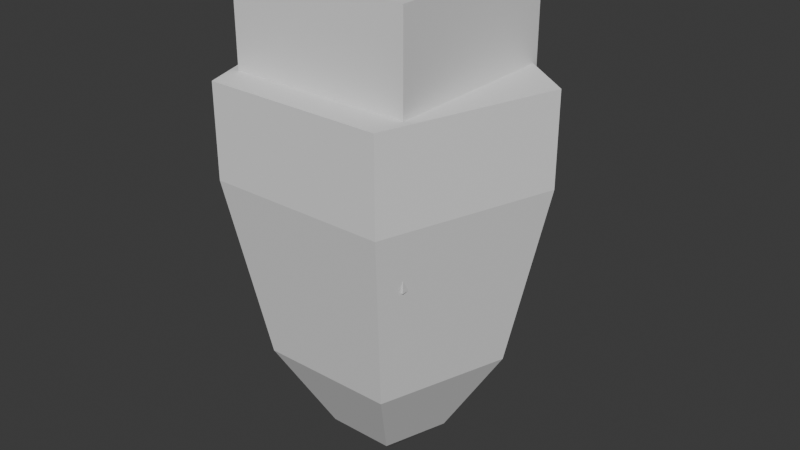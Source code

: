# Source: untitled.blend  (saved by Blender 4.1.24; exported with 4.5.12 LTS)
import bpy
from mathutils import Matrix  # noqa: F401  (used for matrix-valued properties, if any)

bpy.ops.wm.read_factory_settings(use_empty=True)
scene = bpy.context.scene
scene.name = 'Scene'

# ---- collections
col_collection = bpy.data.collections.new('Collection'); scene.collection.children.link(col_collection)

# ---- world
world_world = bpy.data.worlds.new('World'); scene.world = world_world
world_world.use_nodes = True; world_world.node_tree.nodes.clear()
_N = world_world.node_tree.nodes; _L = world_world.node_tree.links
n0 = _N.new('ShaderNodeOutputWorld'); n0.name = 'World Output'; n0.location = (300, 300)
n1 = _N.new('ShaderNodeBackground'); n1.name = 'Background'; n1.location = (10, 300)
n1.inputs[0].default_value = (0.05088, 0.05088, 0.05088, 1.0)
_L.new(n1.outputs[0], n0.inputs[0])
n0.is_active_output = True
world_world.color = (0.05088, 0.05088, 0.05088)
world_world.use_sun_shadow = False
world_world.sun_shadow_jitter_overblur = 0.0

# ---- meshes
me_cylinder = bpy.data.meshes.new('Cylinder')
me_cylinder.from_pydata([(-1.793e-08, 2.5, -1.0), (-1.793e-08, 2.5, 0.4999), (2.378, 0.7725, -1.0), (2.378, 0.7725, 0.4999), (1.469, -2.023, -1.0), (1.469, -2.023, 0.4999), (-1.469, -2.023, -1.0), (-1.469, -2.023, 0.4999), (-2.378, 0.7725, -1.0), (-2.378, 0.7725, 0.4999), (-1.793e-08, 1.875, -4.0), (1.783, 0.5794, -4.0), (1.102, -1.517, -4.0), (-1.102, -1.517, -4.0), (-1.783, 0.5794, -4.0), (-6.01e-09, 0.9375, -5.5), (0.8916, 0.2897, -5.5), (0.551, -0.7585, -5.5), (-0.551, -0.7585, -5.5), (-0.8916, 0.2897, -5.5), (-1.555e-08, -4.308e-08, -6.25), (-1.159, 0.9521, 0.4999), (-0.9511, 1.16, 0.4999), (-0.7065, 1.323, 0.4999), (-0.4348, 1.436, 0.4999), (-0.1464, 1.493, 0.4999), (0.1477, 1.493, 0.4999), (0.4361, 1.435, 0.4999), (0.7077, 1.323, 0.4999), (0.9521, 1.159, 0.4999), (1.16, 0.9511, 0.4999), (1.323, 0.7065, 0.4999), (1.436, 0.4348, 0.4999), (1.493, 0.1464, 0.4999), (1.493, -0.1477, 0.4999), (1.435, -0.4361, 0.4999), (1.323, -0.7077, 0.4999), (1.159, -0.9521, 0.4999), (0.9511, -1.16, 0.4999), (0.7065, -1.323, 0.4999), (0.4348, -1.436, 0.4999), (0.1464, -1.493, 0.4999), (-0.1477, -1.493, 0.4999), (-0.4361, -1.435, 0.4999), (-0.7077, -1.323, 0.4999), (-0.9521, -1.159, 0.4999), (-1.16, -0.9511, 0.4999), (-1.323, -0.7065, 0.4999), (-1.436, -0.4348, 0.4999), (-1.493, -0.1464, 0.4999), (-1.493, 0.1477, 0.4999), (-1.435, 0.4361, 0.4999), (-1.323, 0.7077, 0.4999), (-0.856, 1.044, 0.4999), (-1.043, 0.8569, 0.4999), (-0.6359, 1.191, 0.4999), (-0.3913, 1.292, 0.4999), (-0.1317, 1.344, 0.4999), (0.1329, 1.343, 0.4999), (0.3924, 1.292, 0.4999), (0.6369, 1.19, 0.4999), (0.8569, 1.043, 0.4999), (1.044, 0.856, 0.4999), (1.191, 0.6359, 0.4999), (1.292, 0.3913, 0.4999), (1.344, 0.1317, 0.4999), (1.343, -0.1329, 0.4999), (1.292, -0.3924, 0.4999), (1.19, -0.6369, 0.4999), (1.043, -0.8569, 0.4999), (0.856, -1.044, 0.4999), (0.6359, -1.191, 0.4999), (0.3913, -1.292, 0.4999), (0.1317, -1.344, 0.4999), (-0.1329, -1.343, 0.4999), (-0.3924, -1.292, 0.4999), (-0.6369, -1.19, 0.4999), (-0.8569, -1.043, 0.4999), (-1.044, -0.856, 0.4999), (-1.191, -0.6359, 0.4999), (-1.292, -0.3913, 0.4999), (-1.344, -0.1317, 0.4999), (-1.343, 0.1329, 0.4999), (-1.292, 0.3924, 0.4999), (-1.19, 0.6369, 0.4999), (-0.9511, 1.16, 0.5999), (-1.159, 0.9521, 0.5999), (-0.7065, 1.323, 0.5999), (-0.4348, 1.436, 0.5999), (-0.1464, 1.493, 0.5999), (0.1477, 1.493, 0.5999), (0.4361, 1.435, 0.5999), (0.7077, 1.323, 0.5999), (0.9521, 1.159, 0.5999), (1.16, 0.9511, 0.5999), (1.323, 0.7065, 0.5999), (1.436, 0.4348, 0.5999), (1.493, 0.1464, 0.5999), (1.493, -0.1477, 0.5999), (1.435, -0.4361, 0.5999), (1.323, -0.7077, 0.5999), (1.159, -0.9521, 0.5999), (0.9511, -1.16, 0.5999), (0.7065, -1.323, 0.5999), (0.4348, -1.436, 0.5999), (0.1464, -1.493, 0.5999), (-0.1477, -1.493, 0.5999), (-0.4361, -1.435, 0.5999), (-0.7077, -1.323, 0.5999), (-0.9521, -1.159, 0.5999), (-1.16, -0.9511, 0.5999), (-1.323, -0.7065, 0.5999), (-1.436, -0.4348, 0.5999), (-1.493, -0.1464, 0.5999), (-1.493, 0.1477, 0.5999), (-1.435, 0.4361, 0.5999), (-1.323, 0.7077, 0.5999), (1.044, 0.856, -3.5), (-1.043, 0.8569, -3.5), (-1.044, -0.856, -3.5), (1.043, -0.8569, -3.5)], [], [(0, 1, 3, 2), (2, 3, 5, 4), (4, 5, 7, 6), (3, 1, 9, 7, 5), (6, 7, 9, 8), (8, 9, 1, 0), (8, 0, 10, 14), (13, 14, 19, 18), (0, 2, 11, 10), (4, 6, 13, 12), (6, 8, 14, 13), (2, 4, 12, 11), (19, 15, 20), (11, 12, 17, 16), (14, 10, 15, 19), (12, 13, 18, 17), (10, 11, 16, 15), (17, 18, 20), (15, 16, 20), (18, 19, 20), (16, 17, 20), (50, 51, 83, 82), (41, 42, 74, 73), (32, 33, 65, 64), (23, 24, 56, 55), (49, 50, 82, 81), (40, 41, 73, 72), (31, 32, 64, 63), (22, 23, 55, 53), (48, 49, 81, 80), (39, 40, 72, 71), (30, 31, 63, 62), (47, 48, 80, 79), (21, 22, 53, 54), (38, 39, 71, 70), (29, 30, 62, 61), (27, 26, 90, 91), (46, 47, 79, 78), (63, 64, 65, 66, 67, 68, 69, 62), (24, 25, 57, 56), (33, 34, 66, 65), (42, 43, 75, 74), (51, 52, 84, 83), (25, 26, 58, 57), (34, 35, 67, 66), (43, 44, 76, 75), (52, 21, 54, 84), (26, 27, 59, 58), (35, 36, 68, 67), (44, 45, 77, 76), (27, 28, 60, 59), (36, 37, 69, 68), (45, 46, 78, 77), (28, 29, 61, 60), (37, 38, 70, 69), (85, 86, 116, 115, 114, 113, 112, 111, 110, 109, 108, 107, 106, 105, 104, 103, 102, 101, 100, 99, 98, 97, 96, 95, 94, 93, 92, 91, 90, 89, 88, 87), (36, 35, 99, 100), (45, 44, 108, 109), (23, 22, 85, 87), (32, 31, 95, 96), (41, 40, 104, 105), (50, 49, 113, 114), (28, 27, 91, 92), (37, 36, 100, 101), (46, 45, 109, 110), (24, 23, 87, 88), (33, 32, 96, 97), (42, 41, 105, 106), (51, 50, 114, 115), (29, 28, 92, 93), (38, 37, 101, 102), (47, 46, 110, 111), (25, 24, 88, 89), (34, 33, 97, 98), (43, 42, 106, 107), (52, 51, 115, 116), (30, 29, 93, 94), (39, 38, 102, 103), (48, 47, 111, 112), (26, 25, 89, 90), (35, 34, 98, 99), (44, 43, 107, 108), (22, 21, 86, 85), (21, 52, 116, 86), (31, 30, 94, 95), (40, 39, 103, 104), (49, 48, 112, 113), (62, 69, 120, 117), (53, 55, 56, 57, 58, 59, 60, 61, 62, 54), (79, 80, 81, 82, 83, 84, 54, 78), (70, 71, 72, 73, 74, 75, 76, 77, 78, 69), (117, 120, 119, 118), (78, 54, 118, 119), (69, 78, 119, 120), (54, 62, 117, 118)])
_uv = me_cylinder.uv_layers.new(name='UVMap')
_uv.uv.foreach_set('vector', [1.0, 0.5, 1.0, 1.0, 0.8, 1.0, 0.8, 0.5, 0.8, 0.5, 0.8, 1.0, 0.6, 1.0, 0.6, 0.5, 0.6, 0.5, 0.6, 1.0, 0.4, 1.0, 0.4, 0.5, 0.4783, 0.3242, 0.25, 0.49, 0.02175, 0.3242, 0.1089, 0.05584, 0.3911, 0.05584, 0.4, 0.5, 0.4, 1.0, 0.2, 1.0, 0.2, 0.5, 0.2, 0.5, 0.2, 1.0, 2.98e-08, 1.0, 2.98e-08, 0.5, 0.2, 0.5, 2.98e-08, 0.5, 2.98e-08, 0.5, 0.2, 0.5, 0.4, 0.5, 0.2, 0.5, 0.2, 0.5, 0.4, 0.5, 1.0, 0.5, 0.8, 0.5, 0.8, 0.5, 1.0, 0.5, 0.6, 0.5, 0.4, 0.5, 0.4, 0.5, 0.6, 0.5, 0.4, 0.5, 0.2, 0.5, 0.2, 0.5, 0.4, 0.5, 0.8, 0.5, 0.6, 0.5, 0.6, 0.5, 0.8, 0.5, 0.2, 0.5, 2.98e-08, 0.5, 0.2, 0.5, 0.8, 0.5, 0.6, 0.5, 0.6, 0.5, 0.8, 0.5, 0.2, 0.5, 2.98e-08, 0.5, 2.98e-08, 0.5, 0.2, 0.5, 0.6, 0.5, 0.4, 0.5, 0.4, 0.5, 0.6, 0.5, 1.0, 0.5, 0.8, 0.5, 0.8, 0.5, 1.0, 0.5, 0.6, 0.5, 0.4, 0.5, 0.6, 0.5, 1.0, 0.5, 0.8, 0.5, 1.0, 0.5, 0.4, 0.5, 0.2, 0.5, 0.4, 0.5, 0.8, 0.5, 0.6, 0.5, 0.8, 0.5, 0.1167, 0.4496, 0.1582, 0.4717, 0.1582, 0.4717, 0.1167, 0.4496, 0.08029, 0.08029, 0.05045, 0.1167, 0.05045, 0.1167, 0.08029, 0.08029, 0.4496, 0.1167, 0.4197, 0.08029, 0.4197, 0.08029, 0.4496, 0.1167, 0.3418, 0.4717, 0.3833, 0.4496, 0.3833, 0.4496, 0.3418, 0.4717, 0.08029, 0.4197, 0.1167, 0.4496, 0.1167, 0.4496, 0.08029, 0.4197, 0.1167, 0.05045, 0.08029, 0.08029, 0.08029, 0.08029, 0.1167, 0.05045, 0.4717, 0.1582, 0.4496, 0.1167, 0.4496, 0.1167, 0.4717, 0.1582, 0.2968, 0.4854, 0.3418, 0.4717, 0.3418, 0.4717, 0.2968, 0.4854, 0.05045, 0.3833, 0.08029, 0.4197, 0.08029, 0.4197, 0.05045, 0.3833, 0.1582, 0.02827, 0.1167, 0.05045, 0.1167, 0.05045, 0.1582, 0.02827, 0.4854, 0.2032, 0.4717, 0.1582, 0.4717, 0.1582, 0.4854, 0.2032, 0.02827, 0.3418, 0.05045, 0.3833, 0.05045, 0.3833, 0.02827, 0.3418, 0.25, 0.49, 0.2968, 0.4854, 0.2968, 0.4854, 0.25, 0.49, 0.2032, 0.01461, 0.1582, 0.02827, 0.1582, 0.02827, 0.2032, 0.01461, 0.49, 0.25, 0.4854, 0.2032, 0.4854, 0.2032, 0.49, 0.25, 0.4717, 0.3418, 0.4496, 0.3833, 0.4496, 0.3833, 0.4717, 0.3418, 0.01461, 0.2968, 0.02827, 0.3418, 0.02827, 0.3418, 0.01461, 0.2968, 0.4717, 0.1582, 0.4496, 0.1167, 0.4197, 0.08029, 0.3833, 0.05045, 0.3418, 0.02827, 0.2968, 0.01461, 0.25, 0.01, 0.0, 0.0, 0.3833, 0.4496, 0.4197, 0.4197, 0.4197, 0.4197, 0.3833, 0.4496, 0.4197, 0.08029, 0.3833, 0.05045, 0.3833, 0.05045, 0.4197, 0.08029, 0.05045, 0.1167, 0.02827, 0.1582, 0.02827, 0.1582, 0.05045, 0.1167, 0.1582, 0.4717, 0.2032, 0.4854, 0.2032, 0.4854, 0.1582, 0.4717, 0.4197, 0.4197, 0.4496, 0.3833, 0.4496, 0.3833, 0.4197, 0.4197, 0.3833, 0.05045, 0.3418, 0.02827, 0.3418, 0.02827, 0.3833, 0.05045, 0.02827, 0.1582, 0.01461, 0.2032, 0.01461, 0.2032, 0.02827, 0.1582, 0.2032, 0.4854, 0.25, 0.49, 0.25, 0.49, 0.2032, 0.4854, 0.4496, 0.3833, 0.4717, 0.3418, 0.4717, 0.3418, 0.4496, 0.3833, 0.3418, 0.02827, 0.2968, 0.01461, 0.2968, 0.01461, 0.3418, 0.02827, 0.01461, 0.2032, 0.01, 0.25, 0.01, 0.25, 0.01461, 0.2032, 0.4717, 0.3418, 0.4854, 0.2968, 0.4854, 0.2968, 0.4717, 0.3418, 0.2968, 0.01461, 0.25, 0.01, 0.25, 0.01, 0.2968, 0.01461, 0.01, 0.25, 0.01461, 0.2968, 0.01461, 0.2968, 0.01, 0.25, 0.4854, 0.2968, 0.49, 0.25, 0.49, 0.25, 0.4854, 0.2968, 0.25, 0.01, 0.2032, 0.01461, 0.2032, 0.01461, 0.25, 0.01, 0.2968, 0.4854, 0.25, 0.49, 0.2032, 0.4854, 0.1582, 0.4717, 0.1167, 0.4496, 0.08029, 0.4197, 0.05045, 0.3833, 0.02827, 0.3418, 0.01461, 0.2968, 0.01, 0.25, 0.01461, 0.2032, 0.02827, 0.1582, 0.05045, 0.1167, 0.08029, 0.08029, 0.1167, 0.05045, 0.1582, 0.02827, 0.2032, 0.01461, 0.25, 0.01, 0.2968, 0.01461, 0.3418, 0.02827, 0.3833, 0.05045, 0.4197, 0.08029, 0.4496, 0.1167, 0.4717, 0.1582, 0.4854, 0.2032, 0.49, 0.25, 0.4854, 0.2968, 0.4717, 0.3418, 0.4496, 0.3833, 0.4197, 0.4197, 0.3833, 0.4496, 0.3418, 0.4717, 0.2968, 0.01461, 0.3418, 0.02827, 0.3418, 0.02827, 0.2968, 0.01461, 0.01, 0.25, 0.01461, 0.2032, 0.01461, 0.2032, 0.01, 0.25, 0.3418, 0.4717, 0.2968, 0.4854, 0.2968, 0.4854, 0.3418, 0.4717, 0.4496, 0.1167, 0.4717, 0.1582, 0.4717, 0.1582, 0.4496, 0.1167, 0.08029, 0.08029, 0.1167, 0.05045, 0.1167, 0.05045, 0.08029, 0.08029, 0.1167, 0.4496, 0.08029, 0.4197, 0.08029, 0.4197, 0.1167, 0.4496, 0.4854, 0.2968, 0.4717, 0.3418, 0.4717, 0.3418, 0.4854, 0.2968, 0.25, 0.01, 0.2968, 0.01461, 0.2968, 0.01461, 0.25, 0.01, 0.01461, 0.2968, 0.01, 0.25, 0.01, 0.25, 0.01461, 0.2968, 0.3833, 0.4496, 0.3418, 0.4717, 0.3418, 0.4717, 0.3833, 0.4496, 0.4197, 0.08029, 0.4496, 0.1167, 0.4496, 0.1167, 0.4197, 0.08029, 0.05045, 0.1167, 0.08029, 0.08029, 0.08029, 0.08029, 0.05045, 0.1167, 0.1582, 0.4717, 0.1167, 0.4496, 0.1167, 0.4496, 0.1582, 0.4717, 0.49, 0.25, 0.4854, 0.2968, 0.4854, 0.2968, 0.49, 0.25, 0.2032, 0.01461, 0.25, 0.01, 0.25, 0.01, 0.2032, 0.01461, 0.02827, 0.3418, 0.01461, 0.2968, 0.01461, 0.2968, 0.02827, 0.3418, 0.4197, 0.4197, 0.3833, 0.4496, 0.3833, 0.4496, 0.4197, 0.4197, 0.3833, 0.05045, 0.4197, 0.08029, 0.4197, 0.08029, 0.3833, 0.05045, 0.02827, 0.1582, 0.05045, 0.1167, 0.05045, 0.1167, 0.02827, 0.1582, 0.2032, 0.4854, 0.1582, 0.4717, 0.1582, 0.4717, 0.2032, 0.4854, 0.4854, 0.2032, 0.49, 0.25, 0.49, 0.25, 0.4854, 0.2032, 0.1582, 0.02827, 0.2032, 0.01461, 0.2032, 0.01461, 0.1582, 0.02827, 0.05045, 0.3833, 0.02827, 0.3418, 0.02827, 0.3418, 0.05045, 0.3833, 0.4496, 0.3833, 0.4197, 0.4197, 0.4197, 0.4197, 0.4496, 0.3833, 0.3418, 0.02827, 0.3833, 0.05045, 0.3833, 0.05045, 0.3418, 0.02827, 0.01461, 0.2032, 0.02827, 0.1582, 0.02827, 0.1582, 0.01461, 0.2032, 0.2968, 0.4854, 0.25, 0.49, 0.25, 0.49, 0.2968, 0.4854, 0.25, 0.49, 0.2032, 0.4854, 0.2032, 0.4854, 0.25, 0.49, 0.4717, 0.1582, 0.4854, 0.2032, 0.4854, 0.2032, 0.4717, 0.1582, 0.1167, 0.05045, 0.1582, 0.02827, 0.1582, 0.02827, 0.1167, 0.05045, 0.08029, 0.4197, 0.05045, 0.3833, 0.05045, 0.3833, 0.08029, 0.4197, 0.0, 0.0, 0.25, 0.01, 0.25, 0.01, 0.0, 0.0, 0.2968, 0.4854, 0.3418, 0.4717, 0.3833, 0.4496, 0.4197, 0.4197, 0.4496, 0.3833, 0.4717, 0.3418, 0.4854, 0.2968, 0.49, 0.25, 0.4854, 0.2032, 0.0, 0.0, 0.02827, 0.3418, 0.05045, 0.3833, 0.08029, 0.4197, 0.1167, 0.4496, 0.1582, 0.4717, 0.2032, 0.4854, 0.25, 0.49, 0.0, 0.0, 0.2032, 0.01461, 0.1582, 0.02827, 0.1167, 0.05045, 0.08029, 0.08029, 0.05045, 0.1167, 0.02827, 0.1582, 0.01461, 0.2032, 0.01, 0.25, 0.01461, 0.2968, 0.0, 0.0, 0.0, 0.0, 0.0, 0.0, 0.0, 0.0, 0.0, 0.0, 0.0, 0.0, 0.25, 0.49, 0.25, 0.49, 0.0, 0.0, 0.0, 0.0, 0.01461, 0.2968, 0.01461, 0.2968, 0.0, 0.0, 0.0, 0.0, 0.4854, 0.2032, 0.4854, 0.2032, 0.0, 0.0])
me_cylinder.update()
me_cube = bpy.data.meshes.new('Cube')
me_cube.from_pydata([(-1.0, -1.0, -1.0), (-1.0, -1.0, 1.0), (-1.0, 1.0, -1.0), (-1.0, 1.0, 1.0), (1.0, -1.0, -1.0), (1.0, -1.0, 1.0), (1.0, 1.0, -1.0), (1.0, 1.0, 1.0)], [], [(0, 1, 3, 2), (2, 3, 7, 6), (6, 7, 5, 4), (4, 5, 1, 0), (2, 6, 4, 0), (7, 3, 1, 5)])
_uv = me_cube.uv_layers.new(name='UVMap')
_uv.uv.foreach_set('vector', [0.375, 0.0, 0.625, 0.0, 0.625, 0.25, 0.375, 0.25, 0.375, 0.25, 0.625, 0.25, 0.625, 0.5, 0.375, 0.5, 0.375, 0.5, 0.625, 0.5, 0.625, 0.75, 0.375, 0.75, 0.375, 0.75, 0.625, 0.75, 0.625, 1.0, 0.375, 1.0, 0.125, 0.5, 0.375, 0.5, 0.375, 0.75, 0.125, 0.75, 0.625, 0.5, 0.875, 0.5, 0.875, 0.75, 0.625, 0.75])
me_cube.update()
me_cylinder_001 = bpy.data.meshes.new('Cylinder.001')
me_cylinder_001.from_pydata([(0.0, 1.0, -1.0), (0.0, 1.0, 1.0), (0.1951, 0.9808, -1.0), (0.1951, 0.9808, 1.0), (0.3827, 0.9239, -1.0), (0.3827, 0.9239, 1.0), (0.5556, 0.8315, -1.0), (0.5556, 0.8315, 1.0), (0.7071, 0.7071, -1.0), (0.7071, 0.7071, 1.0), (0.8315, 0.5556, -1.0), (0.8315, 0.5556, 1.0), (0.9239, 0.3827, -1.0), (0.9239, 0.3827, 1.0), (0.9808, 0.1951, -1.0), (0.9808, 0.1951, 1.0), (1.0, 0.0, -1.0), (1.0, 0.0, 1.0), (0.9808, -0.1951, -1.0), (0.9808, -0.1951, 1.0), (0.9239, -0.3827, -1.0), (0.9239, -0.3827, 1.0), (0.8315, -0.5556, -1.0), (0.8315, -0.5556, 1.0), (0.7071, -0.7071, -1.0), (0.7071, -0.7071, 1.0), (0.5556, -0.8315, -1.0), (0.5556, -0.8315, 1.0), (0.3827, -0.9239, -1.0), (0.3827, -0.9239, 1.0), (0.1951, -0.9808, -1.0), (0.1951, -0.9808, 1.0), (0.0, -1.0, -1.0), (0.0, -1.0, 1.0), (-0.1951, -0.9808, -1.0), (-0.1951, -0.9808, 1.0), (-0.3827, -0.9239, -1.0), (-0.3827, -0.9239, 1.0), (-0.5556, -0.8315, -1.0), (-0.5556, -0.8315, 1.0), (-0.7071, -0.7071, -1.0), (-0.7071, -0.7071, 1.0), (-0.8315, -0.5556, -1.0), (-0.8315, -0.5556, 1.0), (-0.9239, -0.3827, -1.0), (-0.9239, -0.3827, 1.0), (-0.9808, -0.1951, -1.0), (-0.9808, -0.1951, 1.0), (-1.0, 0.0, -1.0), (-1.0, 0.0, 1.0), (-0.9808, 0.1951, -1.0), (-0.9808, 0.1951, 1.0), (-0.9239, 0.3827, -1.0), (-0.9239, 0.3827, 1.0), (-0.8315, 0.5556, -1.0), (-0.8315, 0.5556, 1.0), (-0.7071, 0.7071, -1.0), (-0.7071, 0.7071, 1.0), (-0.5556, 0.8315, -1.0), (-0.5556, 0.8315, 1.0), (-0.3827, 0.9239, -1.0), (-0.3827, 0.9239, 1.0), (-0.1951, 0.9808, -1.0), (-0.1951, 0.9808, 1.0)], [], [(0, 1, 3, 2), (2, 3, 5, 4), (4, 5, 7, 6), (6, 7, 9, 8), (8, 9, 11, 10), (10, 11, 13, 12), (12, 13, 15, 14), (14, 15, 17, 16), (16, 17, 19, 18), (18, 19, 21, 20), (20, 21, 23, 22), (22, 23, 25, 24), (24, 25, 27, 26), (26, 27, 29, 28), (28, 29, 31, 30), (30, 31, 33, 32), (32, 33, 35, 34), (34, 35, 37, 36), (36, 37, 39, 38), (38, 39, 41, 40), (40, 41, 43, 42), (42, 43, 45, 44), (44, 45, 47, 46), (46, 47, 49, 48), (48, 49, 51, 50), (50, 51, 53, 52), (52, 53, 55, 54), (54, 55, 57, 56), (56, 57, 59, 58), (58, 59, 61, 60), (3, 1, 63, 61, 59, 57, 55, 53, 51, 49, 47, 45, 43, 41, 39, 37, 35, 33, 31, 29, 27, 25, 23, 21, 19, 17, 15, 13, 11, 9, 7, 5), (60, 61, 63, 62), (62, 63, 1, 0), (0, 2, 4, 6, 8, 10, 12, 14, 16, 18, 20, 22, 24, 26, 28, 30, 32, 34, 36, 38, 40, 42, 44, 46, 48, 50, 52, 54, 56, 58, 60, 62)])
_uv = me_cylinder_001.uv_layers.new(name='UVMap')
_uv.uv.foreach_set('vector', [1.0, 0.5, 1.0, 1.0, 0.9688, 1.0, 0.9688, 0.5, 0.9688, 0.5, 0.9688, 1.0, 0.9375, 1.0, 0.9375, 0.5, 0.9375, 0.5, 0.9375, 1.0, 0.9062, 1.0, 0.9062, 0.5, 0.9062, 0.5, 0.9062, 1.0, 0.875, 1.0, 0.875, 0.5, 0.875, 0.5, 0.875, 1.0, 0.8438, 1.0, 0.8438, 0.5, 0.8438, 0.5, 0.8438, 1.0, 0.8125, 1.0, 0.8125, 0.5, 0.8125, 0.5, 0.8125, 1.0, 0.7812, 1.0, 0.7812, 0.5, 0.7812, 0.5, 0.7812, 1.0, 0.75, 1.0, 0.75, 0.5, 0.75, 0.5, 0.75, 1.0, 0.7188, 1.0, 0.7188, 0.5, 0.7188, 0.5, 0.7188, 1.0, 0.6875, 1.0, 0.6875, 0.5, 0.6875, 0.5, 0.6875, 1.0, 0.6562, 1.0, 0.6562, 0.5, 0.6562, 0.5, 0.6562, 1.0, 0.625, 1.0, 0.625, 0.5, 0.625, 0.5, 0.625, 1.0, 0.5938, 1.0, 0.5938, 0.5, 0.5938, 0.5, 0.5938, 1.0, 0.5625, 1.0, 0.5625, 0.5, 0.5625, 0.5, 0.5625, 1.0, 0.5312, 1.0, 0.5312, 0.5, 0.5312, 0.5, 0.5312, 1.0, 0.5, 1.0, 0.5, 0.5, 0.5, 0.5, 0.5, 1.0, 0.4688, 1.0, 0.4688, 0.5, 0.4688, 0.5, 0.4688, 1.0, 0.4375, 1.0, 0.4375, 0.5, 0.4375, 0.5, 0.4375, 1.0, 0.4062, 1.0, 0.4062, 0.5, 0.4062, 0.5, 0.4062, 1.0, 0.375, 1.0, 0.375, 0.5, 0.375, 0.5, 0.375, 1.0, 0.3438, 1.0, 0.3438, 0.5, 0.3438, 0.5, 0.3438, 1.0, 0.3125, 1.0, 0.3125, 0.5, 0.3125, 0.5, 0.3125, 1.0, 0.2812, 1.0, 0.2812, 0.5, 0.2812, 0.5, 0.2812, 1.0, 0.25, 1.0, 0.25, 0.5, 0.25, 0.5, 0.25, 1.0, 0.2188, 1.0, 0.2188, 0.5, 0.2188, 0.5, 0.2188, 1.0, 0.1875, 1.0, 0.1875, 0.5, 0.1875, 0.5, 0.1875, 1.0, 0.1562, 1.0, 0.1562, 0.5, 0.1562, 0.5, 0.1562, 1.0, 0.125, 1.0, 0.125, 0.5, 0.125, 0.5, 0.125, 1.0, 0.09375, 1.0, 0.09375, 0.5, 0.09375, 0.5, 0.09375, 1.0, 0.0625, 1.0, 0.0625, 0.5, 0.2968, 0.4854, 0.25, 0.49, 0.2032, 0.4854, 0.1582, 0.4717, 0.1167, 0.4496, 0.08029, 0.4197, 0.05045, 0.3833, 0.02827, 0.3418, 0.01461, 0.2968, 0.01, 0.25, 0.01461, 0.2032, 0.02827, 0.1582, 0.05045, 0.1167, 0.08029, 0.08029, 0.1167, 0.05045, 0.1582, 0.02827, 0.2032, 0.01461, 0.25, 0.01, 0.2968, 0.01461, 0.3418, 0.02827, 0.3833, 0.05045, 0.4197, 0.08029, 0.4496, 0.1167, 0.4717, 0.1582, 0.4854, 0.2032, 0.49, 0.25, 0.4854, 0.2968, 0.4717, 0.3418, 0.4496, 0.3833, 0.4197, 0.4197, 0.3833, 0.4496, 0.3418, 0.4717, 0.0625, 0.5, 0.0625, 1.0, 0.03125, 1.0, 0.03125, 0.5, 0.03125, 0.5, 0.03125, 1.0, 0.0, 1.0, 0.0, 0.5, 0.75, 0.49, 0.7968, 0.4854, 0.8418, 0.4717, 0.8833, 0.4496, 0.9197, 0.4197, 0.9496, 0.3833, 0.9717, 0.3418, 0.9854, 0.2968, 0.99, 0.25, 0.9854, 0.2032, 0.9717, 0.1582, 0.9496, 0.1167, 0.9197, 0.08029, 0.8833, 0.05045, 0.8418, 0.02827, 0.7968, 0.01461, 0.75, 0.01, 0.7032, 0.01461, 0.6582, 0.02827, 0.6167, 0.05045, 0.5803, 0.08029, 0.5504, 0.1167, 0.5283, 0.1582, 0.5146, 0.2032, 0.51, 0.25, 0.5146, 0.2968, 0.5283, 0.3418, 0.5504, 0.3833, 0.5803, 0.4197, 0.6167, 0.4496, 0.6582, 0.4717, 0.7032, 0.4854])
me_cylinder_001.update()
arm_armature = bpy.data.armatures.new('Armature')  # bones are not reproduced

# ---- objects
ob_cylinder = bpy.data.objects.new('Cylinder', me_cylinder)
ob_cube = bpy.data.objects.new('Cube', me_cube)
ob_cylinder_001 = bpy.data.objects.new('Cylinder.001', me_cylinder_001)
ob_armature = bpy.data.objects.new('Armature', arm_armature)

# ---- transforms, parenting, visibility, modifiers, constraints
ob_cylinder.parent = ob_armature
ob_cylinder.location = (0.0, 0.0, 0.0)
_vg = ob_cylinder.vertex_groups.new(name='jnt_root')
_vg.add([0, 1, 2, 3, 4, 5, 6, 7, 8, 9, 10, 11, 12, 13, 14, 15, 16, 17, 18, 19, 20], 1.0, 'REPLACE')
_vg = ob_cylinder.vertex_groups.new(name='jnt_rack')
_vg.add([21, 22, 23, 24, 25, 26, 27, 28, 29, 30, 31, 32, 33, 34, 35, 36, 37, 38, 39, 40, 41, 42, 43, 44, 45, 46, 47, 48, 49, 50, 51, 52, 53, 54, 55, 56, 57, 58, 59, 60, 61, 62, 63, 64, 65, 66, 67, 68, 69, 70, 71, 72, 73, 74, 75, 76, 77, 78, 79, 80, 81, 82, 83, 84, 85, 86, 87, 88, 89, 90, 91, 92, 93, 94, 95, 96, 97, 98, 99, 100, 101, 102, 103, 104, 105, 106, 107, 108, 109, 110, 111, 112, 113, 114, 115, 116, 117, 118, 119, 120], 1.0, 'REPLACE')
_m = ob_cylinder.modifiers.new('Armature', 'ARMATURE')
_m.object = ob_armature
ob_cube.location = (0.0, 0.0, 0.0)
ob_cube.scale = (1.5, 1.5, 2.0)
ob_cylinder_001.location = (0.0, 0.0, 0.0)
ob_cylinder_001.scale = (1.5, 1.5, 0.5)
ob_armature.location = (0.0, 0.0, 0.0)

# ---- collection membership
col_collection.objects.link(ob_cylinder)
col_collection.objects.link(ob_cube)
col_collection.objects.link(ob_cylinder_001)
col_collection.objects.link(ob_armature)

# ---- scene / render settings (as saved in the file)
scene.frame_start = 1; scene.frame_end = 30; scene.frame_set(0)
scene.render.engine = 'BLENDER_EEVEE_NEXT'
scene.render.fps = 60
scene.cycles.sampling_pattern = 'TABULATED_SOBOL'
scene.eevee.ray_tracing_options.trace_max_roughness = 0.0
bpy.context.view_layer.update()

# ---- added for rendering (the .blend has no active camera and no usable light): camera, sun
cam_auto = bpy.data.cameras.new('AutoCamera')
cam_auto.lens = 50.0
cam_auto.sensor_width = 36.0
cam_auto.clip_end = 1000.0
ob_auto_camera = bpy.data.objects.new('AutoCamera', cam_auto)
scene.collection.objects.link(ob_auto_camera)
ob_auto_camera.location = (9.75354, -11.4655, 5.6778)
ob_auto_camera.rotation_euler = (1.09748, -7.21219e-08, 0.694738)
scene.camera = ob_auto_camera
light_auto_sun = bpy.data.lights.new('AutoSun', 'SUN')
light_auto_sun.energy = 3.0
light_auto_sun.angle = 0.0523599
ob_auto_sun = bpy.data.objects.new('AutoSun', light_auto_sun)
scene.collection.objects.link(ob_auto_sun)
ob_auto_sun.rotation_euler = (0.872665, 0.174533, 0.523599)
bpy.context.view_layer.update()
